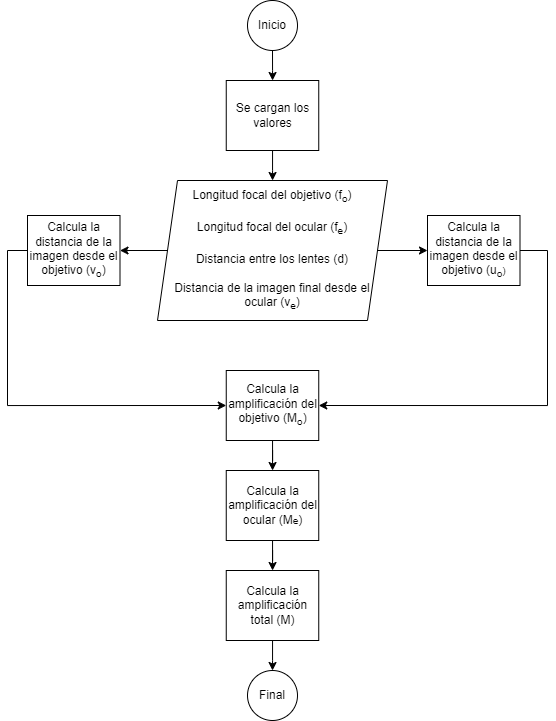

The diagram above was exported from draw.io. Its source (the exported page's mxGraphModel, read from the mxfile embedded in the PNG):
<mxGraphModel dx="1358" dy="558" grid="1" gridSize="10" guides="1" tooltips="1" connect="1" arrows="1" fold="1" page="1" pageScale="1" pageWidth="827" pageHeight="1169" math="0" shadow="0">
  <root>
    <mxCell id="0" />
    <mxCell id="1" parent="0" />
    <mxCell id="t6BGvpH7fL5ZhYO2HKfa-16" value="" style="edgeStyle=orthogonalEdgeStyle;rounded=0;orthogonalLoop=1;jettySize=auto;html=1;" edge="1" parent="1" source="t6BGvpH7fL5ZhYO2HKfa-1" target="t6BGvpH7fL5ZhYO2HKfa-2">
      <mxGeometry relative="1" as="geometry" />
    </mxCell>
    <mxCell id="t6BGvpH7fL5ZhYO2HKfa-1" value="Inicio" style="ellipse;whiteSpace=wrap;html=1;aspect=fixed;" vertex="1" parent="1">
      <mxGeometry x="330" y="20" width="50" height="50" as="geometry" />
    </mxCell>
    <mxCell id="t6BGvpH7fL5ZhYO2HKfa-17" value="" style="edgeStyle=orthogonalEdgeStyle;rounded=0;orthogonalLoop=1;jettySize=auto;html=1;" edge="1" parent="1" source="t6BGvpH7fL5ZhYO2HKfa-2" target="t6BGvpH7fL5ZhYO2HKfa-14">
      <mxGeometry relative="1" as="geometry" />
    </mxCell>
    <mxCell id="t6BGvpH7fL5ZhYO2HKfa-2" value="Se cargan los valores" style="whiteSpace=wrap;html=1;" vertex="1" parent="1">
      <mxGeometry x="308.75" y="100" width="92.5" height="70" as="geometry" />
    </mxCell>
    <mxCell id="t6BGvpH7fL5ZhYO2HKfa-24" value="" style="edgeStyle=orthogonalEdgeStyle;rounded=0;orthogonalLoop=1;jettySize=auto;html=1;" edge="1" parent="1" source="t6BGvpH7fL5ZhYO2HKfa-14" target="t6BGvpH7fL5ZhYO2HKfa-22">
      <mxGeometry relative="1" as="geometry" />
    </mxCell>
    <mxCell id="t6BGvpH7fL5ZhYO2HKfa-25" value="" style="edgeStyle=orthogonalEdgeStyle;rounded=0;orthogonalLoop=1;jettySize=auto;html=1;" edge="1" parent="1" source="t6BGvpH7fL5ZhYO2HKfa-14" target="t6BGvpH7fL5ZhYO2HKfa-18">
      <mxGeometry relative="1" as="geometry" />
    </mxCell>
    <mxCell id="t6BGvpH7fL5ZhYO2HKfa-14" value="Longitud focal del objetivo (f&lt;sub&gt;o&lt;/sub&gt;)&lt;div&gt;&lt;br&gt;&lt;/div&gt;&lt;div&gt;Longitud focal del ocular (f&lt;sub&gt;e&lt;/sub&gt;)&lt;br&gt;&lt;/div&gt;&lt;div&gt;&lt;br&gt;&lt;/div&gt;&lt;div&gt;Distancia entre los lentes (d)&lt;br&gt;&lt;/div&gt;&lt;div&gt;&lt;br&gt;&lt;/div&gt;&lt;div&gt;Distancia de la imagen final desde el ocular (v&lt;sub&gt;e&lt;/sub&gt;)&lt;br&gt;&lt;/div&gt;" style="shape=parallelogram;perimeter=parallelogramPerimeter;whiteSpace=wrap;html=1;fixedSize=1;" vertex="1" parent="1">
      <mxGeometry x="240" y="200" width="230" height="140" as="geometry" />
    </mxCell>
    <mxCell id="t6BGvpH7fL5ZhYO2HKfa-28" style="edgeStyle=orthogonalEdgeStyle;rounded=0;orthogonalLoop=1;jettySize=auto;html=1;exitX=0;exitY=0.5;exitDx=0;exitDy=0;entryX=0;entryY=0.5;entryDx=0;entryDy=0;" edge="1" parent="1" source="t6BGvpH7fL5ZhYO2HKfa-18" target="t6BGvpH7fL5ZhYO2HKfa-26">
      <mxGeometry relative="1" as="geometry" />
    </mxCell>
    <mxCell id="t6BGvpH7fL5ZhYO2HKfa-18" value="Calcula la distancia de la imagen desde el objetivo (v&lt;sub&gt;o&lt;/sub&gt;)" style="whiteSpace=wrap;html=1;" vertex="1" parent="1">
      <mxGeometry x="110" y="235" width="92.5" height="70" as="geometry" />
    </mxCell>
    <mxCell id="t6BGvpH7fL5ZhYO2HKfa-27" style="edgeStyle=orthogonalEdgeStyle;rounded=0;orthogonalLoop=1;jettySize=auto;html=1;entryX=1;entryY=0.5;entryDx=0;entryDy=0;" edge="1" parent="1" source="t6BGvpH7fL5ZhYO2HKfa-22" target="t6BGvpH7fL5ZhYO2HKfa-26">
      <mxGeometry relative="1" as="geometry">
        <Array as="points">
          <mxPoint x="630" y="270" />
          <mxPoint x="630" y="425" />
        </Array>
      </mxGeometry>
    </mxCell>
    <mxCell id="t6BGvpH7fL5ZhYO2HKfa-22" value="Calcula la distancia de la imagen desde el objetivo (u&lt;sub&gt;o&lt;/sub&gt;&lt;span style=&quot;font-size: 10px;&quot;&gt;)&lt;/span&gt;" style="whiteSpace=wrap;html=1;" vertex="1" parent="1">
      <mxGeometry x="510" y="235" width="92.5" height="70" as="geometry" />
    </mxCell>
    <mxCell id="t6BGvpH7fL5ZhYO2HKfa-30" value="" style="edgeStyle=orthogonalEdgeStyle;rounded=0;orthogonalLoop=1;jettySize=auto;html=1;" edge="1" parent="1" source="t6BGvpH7fL5ZhYO2HKfa-26" target="t6BGvpH7fL5ZhYO2HKfa-29">
      <mxGeometry relative="1" as="geometry" />
    </mxCell>
    <mxCell id="t6BGvpH7fL5ZhYO2HKfa-26" value="Calcula la amplificación del objetivo (M&lt;sub&gt;o&lt;/sub&gt;)" style="whiteSpace=wrap;html=1;" vertex="1" parent="1">
      <mxGeometry x="308.75" y="390" width="92.5" height="70" as="geometry" />
    </mxCell>
    <mxCell id="t6BGvpH7fL5ZhYO2HKfa-32" value="" style="edgeStyle=orthogonalEdgeStyle;rounded=0;orthogonalLoop=1;jettySize=auto;html=1;" edge="1" parent="1" source="t6BGvpH7fL5ZhYO2HKfa-29" target="t6BGvpH7fL5ZhYO2HKfa-31">
      <mxGeometry relative="1" as="geometry" />
    </mxCell>
    <mxCell id="t6BGvpH7fL5ZhYO2HKfa-29" value="Calcula la amplificación del ocular (M&lt;span style=&quot;font-size: 10px;&quot;&gt;e&lt;/span&gt;)" style="whiteSpace=wrap;html=1;" vertex="1" parent="1">
      <mxGeometry x="308.75" y="490" width="92.5" height="70" as="geometry" />
    </mxCell>
    <mxCell id="t6BGvpH7fL5ZhYO2HKfa-34" value="" style="edgeStyle=orthogonalEdgeStyle;rounded=0;orthogonalLoop=1;jettySize=auto;html=1;" edge="1" parent="1" source="t6BGvpH7fL5ZhYO2HKfa-31" target="t6BGvpH7fL5ZhYO2HKfa-33">
      <mxGeometry relative="1" as="geometry" />
    </mxCell>
    <mxCell id="t6BGvpH7fL5ZhYO2HKfa-31" value="Calcula la amplificación total (M)" style="whiteSpace=wrap;html=1;" vertex="1" parent="1">
      <mxGeometry x="308.75" y="590" width="92.5" height="70" as="geometry" />
    </mxCell>
    <mxCell id="t6BGvpH7fL5ZhYO2HKfa-33" value="Final" style="ellipse;whiteSpace=wrap;html=1;aspect=fixed;" vertex="1" parent="1">
      <mxGeometry x="330" y="690" width="50" height="50" as="geometry" />
    </mxCell>
  </root>
</mxGraphModel>